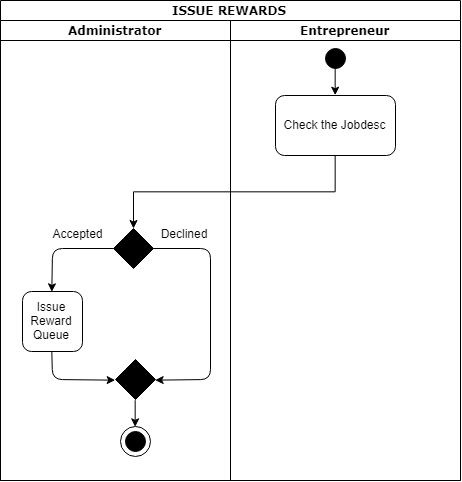

The diagram above was exported from draw.io. Its source (the exported page's mxGraphModel, read from the mxfile embedded in the PNG):
<mxGraphModel dx="1257" dy="1797" grid="1" gridSize="10" guides="1" tooltips="1" connect="1" arrows="1" fold="1" page="1" pageScale="1" pageWidth="850" pageHeight="1100" math="0" shadow="0">
  <root>
    <mxCell id="0" />
    <mxCell id="1" parent="0" />
    <mxCell id="C02tyk5zpK_BAuSKW3zj-148" value="" style="ellipse;whiteSpace=wrap;html=1;aspect=fixed;rounded=1;strokeColor=#000000;fillColor=#FFFFFF;" parent="1" vertex="1">
      <mxGeometry x="210" y="76" width="30" height="30" as="geometry" />
    </mxCell>
    <mxCell id="C02tyk5zpK_BAuSKW3zj-52" value="ISSUE REWARDS" style="swimlane;html=1;childLayout=stackLayout;startSize=20;rounded=0;shadow=0;comic=0;labelBackgroundColor=none;strokeColor=#000000;strokeWidth=1;fillColor=#ffffff;fontFamily=Verdana;fontSize=12;fontColor=#000000;align=center;" parent="1" vertex="1">
      <mxGeometry x="90" y="-350" width="460" height="480" as="geometry" />
    </mxCell>
    <mxCell id="C02tyk5zpK_BAuSKW3zj-107" value="Administrator&lt;br&gt;" style="swimlane;html=1;childLayout=stackLayout;startSize=20;rounded=0;shadow=0;comic=0;labelBackgroundColor=none;strokeColor=#000000;strokeWidth=1;fillColor=#ffffff;fontFamily=Verdana;fontSize=12;fontColor=#000000;align=center;" parent="C02tyk5zpK_BAuSKW3zj-52" vertex="1">
      <mxGeometry y="20" width="230" height="460" as="geometry" />
    </mxCell>
    <mxCell id="C02tyk5zpK_BAuSKW3zj-139" style="edgeStyle=orthogonalEdgeStyle;rounded=0;orthogonalLoop=1;jettySize=auto;html=1;exitX=0.5;exitY=1;exitDx=0;exitDy=0;entryX=0.5;entryY=0;entryDx=0;entryDy=0;" parent="1" source="C02tyk5zpK_BAuSKW3zj-138" edge="1" target="C02tyk5zpK_BAuSKW3zj-140">
      <mxGeometry relative="1" as="geometry">
        <mxPoint x="450" y="-242" as="targetPoint" />
      </mxGeometry>
    </mxCell>
    <mxCell id="C02tyk5zpK_BAuSKW3zj-138" value="" style="ellipse;whiteSpace=wrap;html=1;aspect=fixed;fillColor=#000000;" parent="1" vertex="1">
      <mxGeometry x="415" y="-302" width="20" height="20" as="geometry" />
    </mxCell>
    <mxCell id="C02tyk5zpK_BAuSKW3zj-142" style="edgeStyle=orthogonalEdgeStyle;rounded=0;orthogonalLoop=1;jettySize=auto;html=1;exitX=0.5;exitY=1;exitDx=0;exitDy=0;entryX=0.5;entryY=0;entryDx=0;entryDy=0;" parent="1" source="C02tyk5zpK_BAuSKW3zj-140" target="C02tyk5zpK_BAuSKW3zj-143" edge="1">
      <mxGeometry relative="1" as="geometry">
        <mxPoint x="390" y="-112" as="targetPoint" />
      </mxGeometry>
    </mxCell>
    <mxCell id="C02tyk5zpK_BAuSKW3zj-140" value="Check the Jobdesc&lt;br&gt;" style="rounded=1;whiteSpace=wrap;html=1;strokeColor=#000000;fillColor=#FFFFFF;" parent="1" vertex="1">
      <mxGeometry x="365" y="-255" width="120" height="60" as="geometry" />
    </mxCell>
    <mxCell id="C02tyk5zpK_BAuSKW3zj-143" value="" style="rhombus;whiteSpace=wrap;html=1;rounded=1;strokeColor=#000000;fillColor=#000000;arcSize=0;" parent="1" vertex="1">
      <mxGeometry x="203" y="-122" width="40" height="40" as="geometry" />
    </mxCell>
    <mxCell id="C02tyk5zpK_BAuSKW3zj-145" value="Issue Reward Queue" style="rounded=1;whiteSpace=wrap;html=1;" parent="1" vertex="1">
      <mxGeometry x="112" y="-59" width="60" height="60" as="geometry" />
    </mxCell>
    <mxCell id="C02tyk5zpK_BAuSKW3zj-149" value="" style="ellipse;whiteSpace=wrap;html=1;aspect=fixed;rounded=1;strokeColor=#000000;fillColor=#000000;" parent="1" vertex="1">
      <mxGeometry x="215" y="81" width="20" height="20" as="geometry" />
    </mxCell>
    <mxCell id="C02tyk5zpK_BAuSKW3zj-150" value="Accepted&lt;br&gt;" style="text;html=1;strokeColor=none;fillColor=none;align=center;verticalAlign=middle;whiteSpace=wrap;rounded=0;" parent="1" vertex="1">
      <mxGeometry x="122" y="-127" width="90" height="20" as="geometry" />
    </mxCell>
    <mxCell id="C02tyk5zpK_BAuSKW3zj-151" value="" style="rhombus;whiteSpace=wrap;html=1;rounded=1;strokeColor=#000000;fillColor=#000000;arcSize=0;" parent="1" vertex="1">
      <mxGeometry x="205" y="9" width="40" height="40" as="geometry" />
    </mxCell>
    <mxCell id="C02tyk5zpK_BAuSKW3zj-153" value="Declined&lt;br&gt;" style="text;html=1;strokeColor=none;fillColor=none;align=center;verticalAlign=middle;whiteSpace=wrap;rounded=0;" parent="1" vertex="1">
      <mxGeometry x="228" y="-127" width="90" height="20" as="geometry" />
    </mxCell>
    <mxCell id="C02tyk5zpK_BAuSKW3zj-106" value="Entrepreneur&lt;br&gt;" style="swimlane;html=1;childLayout=stackLayout;startSize=20;rounded=0;shadow=0;comic=0;labelBackgroundColor=none;strokeColor=#000000;strokeWidth=1;fillColor=#ffffff;fontFamily=Verdana;fontSize=12;fontColor=#000000;align=center;" parent="1" vertex="1">
      <mxGeometry x="320" y="-330" width="230" height="460" as="geometry" />
    </mxCell>
    <mxCell id="yjaZSW6CXZ3G0XoIT5un-2" value="" style="endArrow=classic;html=1;entryX=0;entryY=0.5;entryDx=0;entryDy=0;exitX=0.5;exitY=1;exitDx=0;exitDy=0;" edge="1" parent="1" source="C02tyk5zpK_BAuSKW3zj-145" target="C02tyk5zpK_BAuSKW3zj-151">
      <mxGeometry width="50" height="50" relative="1" as="geometry">
        <mxPoint x="160" y="158" as="sourcePoint" />
        <mxPoint x="210" y="108" as="targetPoint" />
        <Array as="points">
          <mxPoint x="142" y="29" />
        </Array>
      </mxGeometry>
    </mxCell>
    <mxCell id="yjaZSW6CXZ3G0XoIT5un-3" value="" style="endArrow=classic;html=1;exitX=1;exitY=0.5;exitDx=0;exitDy=0;entryX=1;entryY=0.5;entryDx=0;entryDy=0;" edge="1" parent="1" source="C02tyk5zpK_BAuSKW3zj-143" target="C02tyk5zpK_BAuSKW3zj-151">
      <mxGeometry width="50" height="50" relative="1" as="geometry">
        <mxPoint x="220" y="38" as="sourcePoint" />
        <mxPoint x="270" y="-12" as="targetPoint" />
        <Array as="points">
          <mxPoint x="300" y="-102" />
          <mxPoint x="300" y="29" />
        </Array>
      </mxGeometry>
    </mxCell>
    <mxCell id="yjaZSW6CXZ3G0XoIT5un-5" value="" style="endArrow=classic;html=1;exitX=0;exitY=0.5;exitDx=0;exitDy=0;entryX=0.5;entryY=0;entryDx=0;entryDy=0;" edge="1" parent="1" source="C02tyk5zpK_BAuSKW3zj-143" target="C02tyk5zpK_BAuSKW3zj-145">
      <mxGeometry width="50" height="50" relative="1" as="geometry">
        <mxPoint x="180" y="-12" as="sourcePoint" />
        <mxPoint x="230" y="-62" as="targetPoint" />
        <Array as="points">
          <mxPoint x="142" y="-102" />
        </Array>
      </mxGeometry>
    </mxCell>
    <mxCell id="yjaZSW6CXZ3G0XoIT5un-4" value="" style="endArrow=classic;html=1;exitX=0.5;exitY=1;exitDx=0;exitDy=0;entryX=0.5;entryY=0;entryDx=0;entryDy=0;" edge="1" parent="1" source="C02tyk5zpK_BAuSKW3zj-151" target="C02tyk5zpK_BAuSKW3zj-148">
      <mxGeometry width="50" height="50" relative="1" as="geometry">
        <mxPoint x="160" y="208" as="sourcePoint" />
        <mxPoint x="210" y="158" as="targetPoint" />
      </mxGeometry>
    </mxCell>
  </root>
</mxGraphModel>